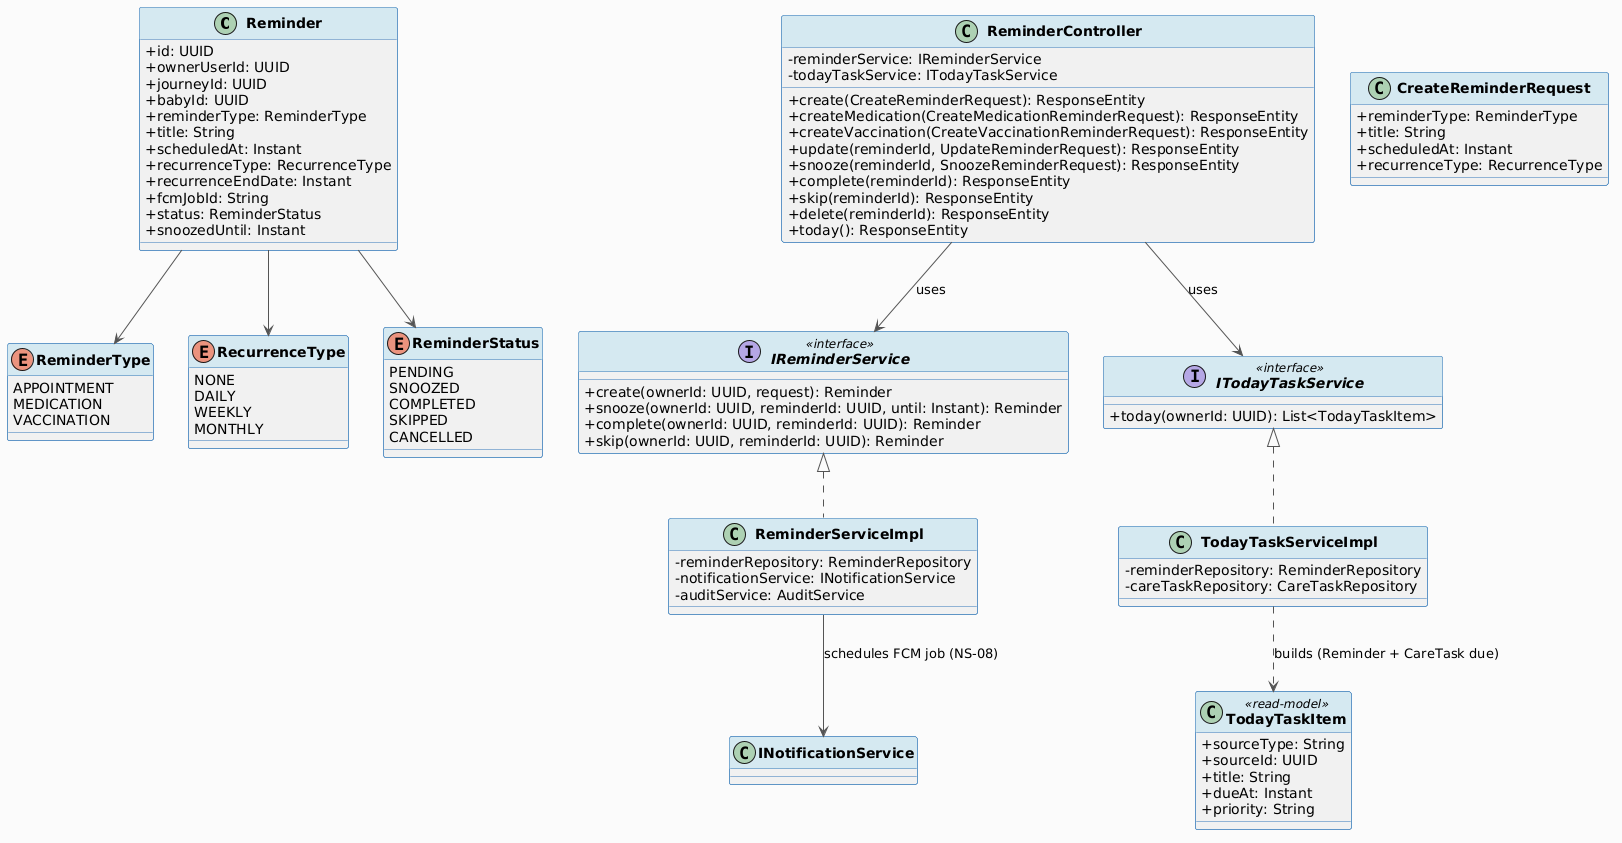

The diagram above was rendered by PlantUML. Its source (embedded in the PNG):
@startuml
skinparam classAttributeIconSize 0
skinparam classFontStyle bold
skinparam backgroundColor #FAFAFA
skinparam ArrowColor #555555
skinparam ClassBorderColor #2E75B6
skinparam ClassHeaderBackgroundColor #D5E8F0

class Reminder {
  + id: UUID
  + ownerUserId: UUID
  + journeyId: UUID
  + babyId: UUID
  + reminderType: ReminderType
  + title: String
  + scheduledAt: Instant
  + recurrenceType: RecurrenceType
  + recurrenceEndDate: Instant
  + fcmJobId: String
  + status: ReminderStatus
  + snoozedUntil: Instant
}

enum ReminderType {
  APPOINTMENT
  MEDICATION
  VACCINATION
}

enum RecurrenceType {
  NONE
  DAILY
  WEEKLY
  MONTHLY
}

enum ReminderStatus {
  PENDING
  SNOOZED
  COMPLETED
  SKIPPED
  CANCELLED
}

class TodayTaskItem <<read-model>> {
  + sourceType: String
  + sourceId: UUID
  + title: String
  + dueAt: Instant
  + priority: String
}

class CreateReminderRequest {
  + reminderType: ReminderType
  + title: String
  + scheduledAt: Instant
  + recurrenceType: RecurrenceType
}

class ReminderController {
  - reminderService: IReminderService
  - todayTaskService: ITodayTaskService
  + create(CreateReminderRequest): ResponseEntity
  + createMedication(CreateMedicationReminderRequest): ResponseEntity
  + createVaccination(CreateVaccinationReminderRequest): ResponseEntity
  + update(reminderId, UpdateReminderRequest): ResponseEntity
  + snooze(reminderId, SnoozeReminderRequest): ResponseEntity
  + complete(reminderId): ResponseEntity
  + skip(reminderId): ResponseEntity
  + delete(reminderId): ResponseEntity
  + today(): ResponseEntity
}

interface IReminderService <<interface>> {
  + create(ownerId: UUID, request): Reminder
  + snooze(ownerId: UUID, reminderId: UUID, until: Instant): Reminder
  + complete(ownerId: UUID, reminderId: UUID): Reminder
  + skip(ownerId: UUID, reminderId: UUID): Reminder
}

class ReminderServiceImpl implements IReminderService {
  - reminderRepository: ReminderRepository
  - notificationService: INotificationService
  - auditService: AuditService
}

interface ITodayTaskService <<interface>> {
  + today(ownerId: UUID): List<TodayTaskItem>
}

class TodayTaskServiceImpl implements ITodayTaskService {
  - reminderRepository: ReminderRepository
  - careTaskRepository: CareTaskRepository
}

Reminder --> ReminderType
Reminder --> RecurrenceType
Reminder --> ReminderStatus
ReminderController --> IReminderService : uses
ReminderController --> ITodayTaskService : uses
ReminderServiceImpl --> INotificationService : schedules FCM job (NS-08)
TodayTaskServiceImpl ..> TodayTaskItem : builds (Reminder + CareTask due)
@enduml